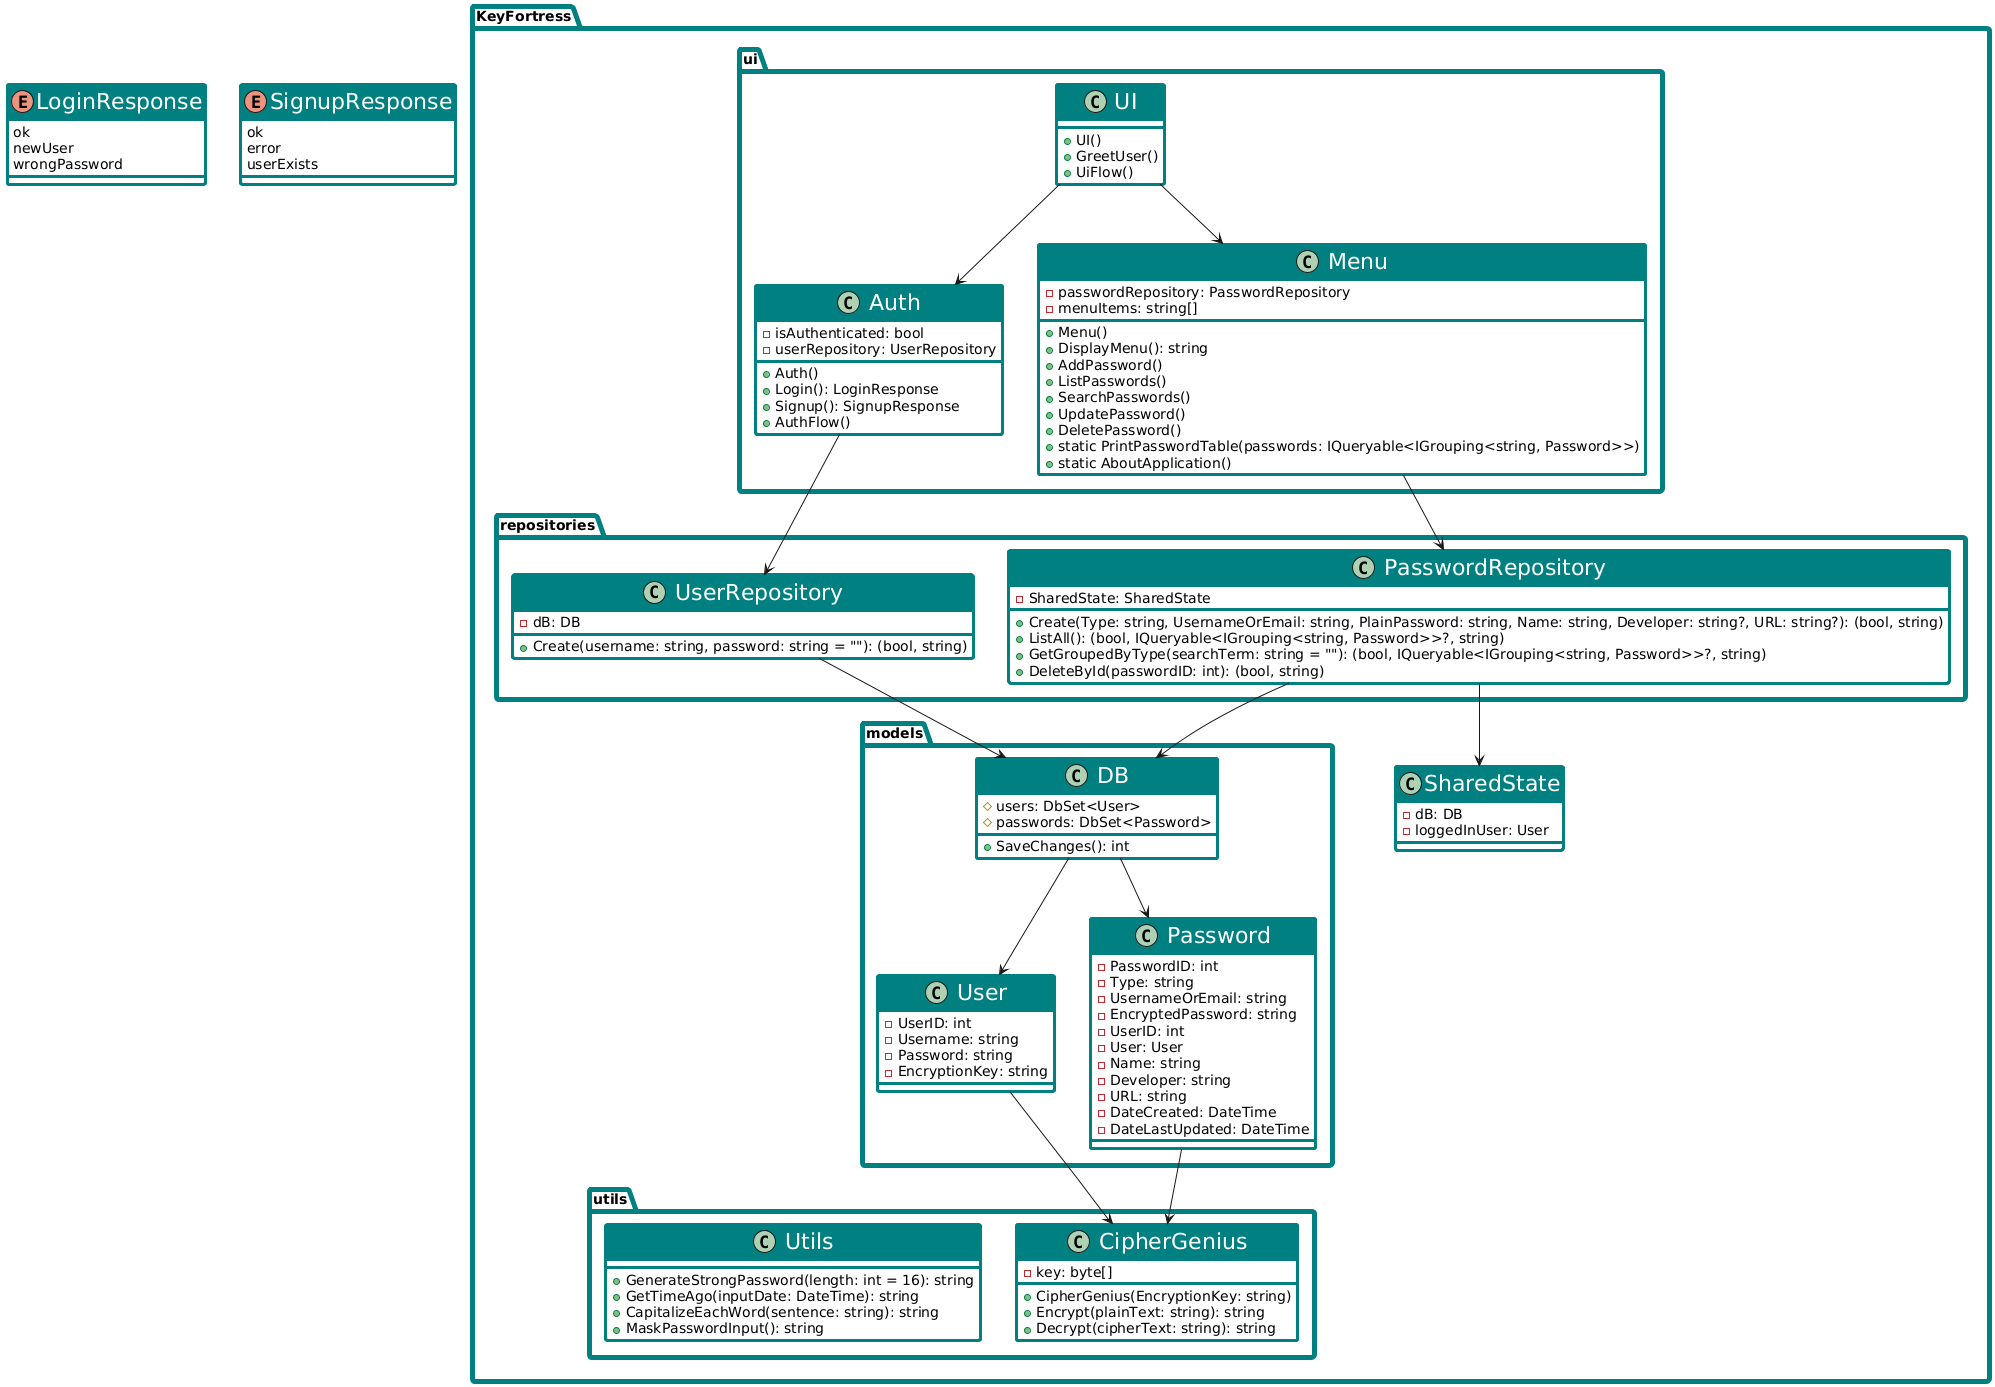

The diagram above was rendered by PlantUML. Its source (embedded in the PNG):
@startuml
skinparam PackageStereotypeFontSize 25
skinparam PackageFontName Roboto
skinparam ClassFontSize 22
skinparam ClassBackgroundColor White
skinparam ClassFontColor automatic
skinparam ClassBorderColor Teal
skinparam ClassBorderThickness 3
skinparam ClassHeaderBackgroundColor Teal
skinparam PackageBorderColor Teal
skinparam PackageBorderThickness 5

package KeyFortress.models {
  class User {
    - UserID: int
    - Username: string
    - Password: string
    - EncryptionKey: string
  }

  class Password {
    - PasswordID: int
    - Type: string
    - UsernameOrEmail: string
    - EncryptedPassword: string
    - UserID: int
    - User: User
    - Name: string
    - Developer: string
    - URL: string
    - DateCreated: DateTime
    - DateLastUpdated: DateTime
  }

  class DB {
    # users: DbSet<User>
    # passwords: DbSet<Password>
    + SaveChanges(): int
  }
}

package KeyFortress.utils {
  class CipherGenius {
    - key: byte[]
    + CipherGenius(EncryptionKey: string)
    + Encrypt(plainText: string): string
    + Decrypt(cipherText: string): string
  }

  class Utils {
    + GenerateStrongPassword(length: int = 16): string
    + GetTimeAgo(inputDate: DateTime): string
    + CapitalizeEachWord(sentence: string): string
    + MaskPasswordInput(): string
  }
}

package KeyFortress.repositories {
  class UserRepository {
    - dB: DB
    + Create(username: string, password: string = ""): (bool, string)
  }

  class PasswordRepository {
    - SharedState: SharedState
    + Create(Type: string, UsernameOrEmail: string, PlainPassword: string, Name: string, Developer: string?, URL: string?): (bool, string)
    + ListAll(): (bool, IQueryable<IGrouping<string, Password>>?, string)
    + GetGroupedByType(searchTerm: string = ""): (bool, IQueryable<IGrouping<string, Password>>?, string)
    + DeleteById(passwordID: int): (bool, string)
  }
}

package KeyFortress {
  class SharedState {
    - dB: DB
    - loggedInUser: User
  }
}

package KeyFortress.ui {
  class Auth {
    - isAuthenticated: bool
    - userRepository: UserRepository
    + Auth()
    + Login(): LoginResponse
    + Signup(): SignupResponse
    + AuthFlow()
  }

  class Menu {
    - passwordRepository: PasswordRepository
    - menuItems: string[]
    + Menu()
    + DisplayMenu(): string
    + AddPassword()
    + ListPasswords()
    + SearchPasswords()
    + UpdatePassword()
    + DeletePassword()
    + static PrintPasswordTable(passwords: IQueryable<IGrouping<string, Password>>)
    + static AboutApplication()
  }

  class UI {
    + UI()
    + GreetUser()
    + UiFlow()
  }
}

enum LoginResponse {
  ok
  newUser
  wrongPassword
}

enum SignupResponse {
  ok
  error
  userExists
}

DB --> User
DB --> Password
User --> CipherGenius
Password --> CipherGenius
UserRepository --> DB
PasswordRepository --> DB
PasswordRepository --> SharedState
Auth --> UserRepository
Menu --> PasswordRepository
UI --> Auth
UI --> Menu
@enduml